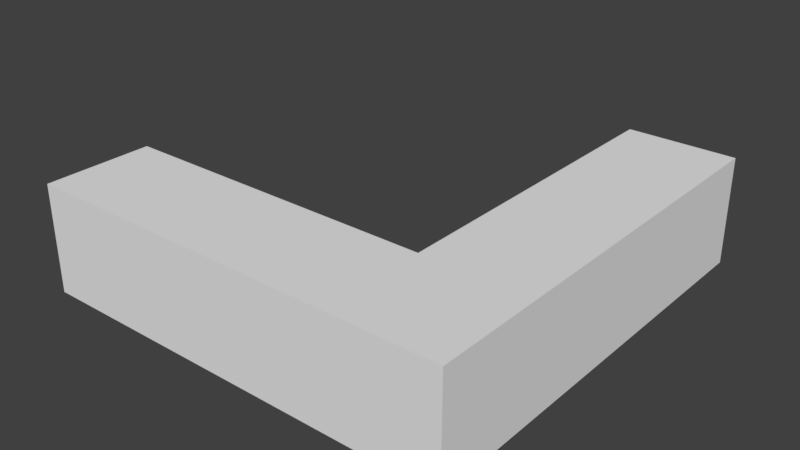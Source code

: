 # Source: EscalerasEsquina.blend  (saved by Blender 2.78.0; exported with 4.5.12 LTS)
import bpy
from mathutils import Matrix  # noqa: F401  (used for matrix-valued properties, if any)

bpy.ops.wm.read_factory_settings(use_empty=True)
scene = bpy.context.scene
scene.name = 'Scene'

# ---- collections
col_collection_1 = bpy.data.collections.new('Collection 1'); scene.collection.children.link(col_collection_1)

# ---- world
world_world = bpy.data.worlds.new('World'); scene.world = world_world
world_world.color = (0.05088, 0.05088, 0.05088)
world_world.use_sun_shadow = False
world_world.sun_shadow_jitter_overblur = 0.0
world_world.cycles.sampling_method = 'MANUAL'

# ---- meshes
me_lod_a_escalerasesquina = bpy.data.meshes.new('LOD_A_EscalerasEsquina')
me_lod_a_escalerasesquina.from_pydata([(0.0, 0.0, 0.0), (0.0, 0.0, 0.25), (0.0, 0.25, 0.0), (0.0, 0.25, 0.25), (0.75, 0.0, 0.25), (0.75, 0.25, 0.0), (0.75, 0.25, 0.25), (1.0, 0.0, 0.0), (1.0, 0.0, 0.25), (1.0, 0.25, 0.25), (1.0, 0.25, 7.451e-09), (0.75, 1.0, 0.25), (0.75, 1.0, 0.0), (1.0, 1.0, 7.451e-09), (0.75, 0.0, 7.451e-09), (1.0, 1.0, 0.25)], [], [(1, 3, 2, 0), (4, 6, 3, 1), (6, 9, 15, 11), (8, 9, 6, 4), (0, 2, 5, 14), (2, 3, 6, 5), (0, 14, 4, 1), (14, 5, 10, 7), (10, 5, 12, 13), (14, 7, 8, 4), (9, 10, 13, 15), (5, 6, 11, 12), (14, 4, 6, 5), (7, 10, 9, 8), (12, 11, 15, 13)])
me_lod_a_escalerasesquina.use_remesh_preserve_volume = False
me_lod_a_escalerasesquina.use_remesh_preserve_attributes = False
me_lod_a_escalerasesquina.use_mirror_vertex_groups = False
me_lod_a_escalerasesquina.update()

# ---- objects
ob_lod_a_escalerasesquina = bpy.data.objects.new('LOD_A_EscalerasEsquina', me_lod_a_escalerasesquina)

# ---- transforms, parenting, visibility, modifiers, constraints
ob_lod_a_escalerasesquina.location = (0.0, 0.0, 0.0)
ob_lod_a_escalerasesquina.lineart.crease_threshold = 0.0

# ---- collection membership
col_collection_1.objects.link(ob_lod_a_escalerasesquina)

# ---- scene / render settings (as saved in the file)
scene.frame_start = 1; scene.frame_end = 250; scene.frame_set(1)
scene.render.engine = 'CYCLES'
scene.render.resolution_percentage = 50
scene.render.dither_intensity = 0.0
scene.render.use_persistent_data = True
scene.cycles.shading_system = True
scene.cycles.use_denoising = False
scene.cycles.samples = 128
scene.cycles.sampling_pattern = 'TABULATED_SOBOL'
scene.cycles.light_sampling_threshold = 0.0
scene.cycles.use_adaptive_sampling = False
scene.cycles.use_light_tree = False
scene.cycles.blur_glossy = 0.0
scene.cycles.sample_clamp_indirect = 0.0
scene.view_settings.view_transform = 'Standard'
bpy.context.view_layer.update()

# ---- added for rendering (the .blend has no active camera and no usable light): camera, sun
cam_auto = bpy.data.cameras.new('AutoCamera')
cam_auto.lens = 50.0
cam_auto.sensor_width = 36.0
cam_auto.clip_end = 1000.0
ob_auto_camera = bpy.data.objects.new('AutoCamera', cam_auto)
scene.collection.objects.link(ob_auto_camera)
ob_auto_camera.location = (1.82875, -1.0945, 1.188)
ob_auto_camera.rotation_euler = (1.09748, -7.21219e-08, 0.694738)
scene.camera = ob_auto_camera
light_auto_sun = bpy.data.lights.new('AutoSun', 'SUN')
light_auto_sun.energy = 3.0
light_auto_sun.angle = 0.0523599
ob_auto_sun = bpy.data.objects.new('AutoSun', light_auto_sun)
scene.collection.objects.link(ob_auto_sun)
ob_auto_sun.rotation_euler = (0.872665, 0.174533, 0.523599)
bpy.context.view_layer.update()
